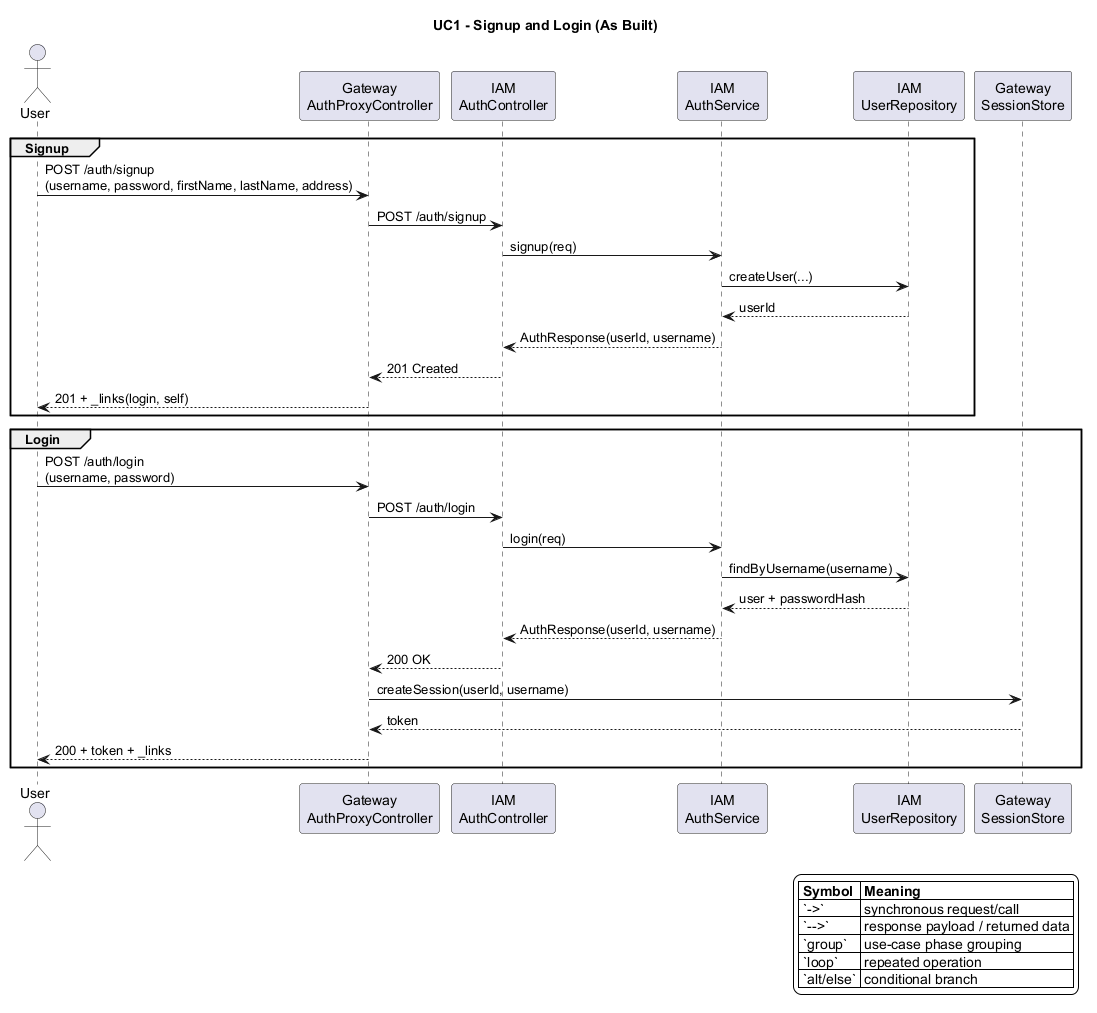

The diagram above was rendered by PlantUML. Its source (embedded in the PNG):
@startuml
title UC1 - Signup and Login (As Built)

skinparam backgroundColor #FFFFFF
skinparam shadowing false

actor User
participant "Gateway\nAuthProxyController" as Gateway
participant "IAM\nAuthController" as IAMController
participant "IAM\nAuthService" as IAMService
participant "IAM\nUserRepository" as UserRepo
participant "Gateway\nSessionStore" as Sessions

group Signup
  User -> Gateway : POST /auth/signup\n(username, password, firstName, lastName, address)
  Gateway -> IAMController : POST /auth/signup
  IAMController -> IAMService : signup(req)
  IAMService -> UserRepo : createUser(...)
  UserRepo --> IAMService : userId
  IAMService --> IAMController : AuthResponse(userId, username)
  IAMController --> Gateway : 201 Created
  Gateway --> User : 201 + _links(login, self)
end

group Login
  User -> Gateway : POST /auth/login\n(username, password)
  Gateway -> IAMController : POST /auth/login
  IAMController -> IAMService : login(req)
  IAMService -> UserRepo : findByUsername(username)
  UserRepo --> IAMService : user + passwordHash
  IAMService --> IAMController : AuthResponse(userId, username)
  IAMController --> Gateway : 200 OK
  Gateway -> Sessions : createSession(userId, username)
  Sessions --> Gateway : token
  Gateway --> User : 200 + token + _links
end

legend right
|= Symbol |= Meaning |
| `->` | synchronous request/call |
| `-->` | response payload / returned data |
| `group` | use-case phase grouping |
| `loop` | repeated operation |
| `alt/else` | conditional branch |
endlegend
@enduml